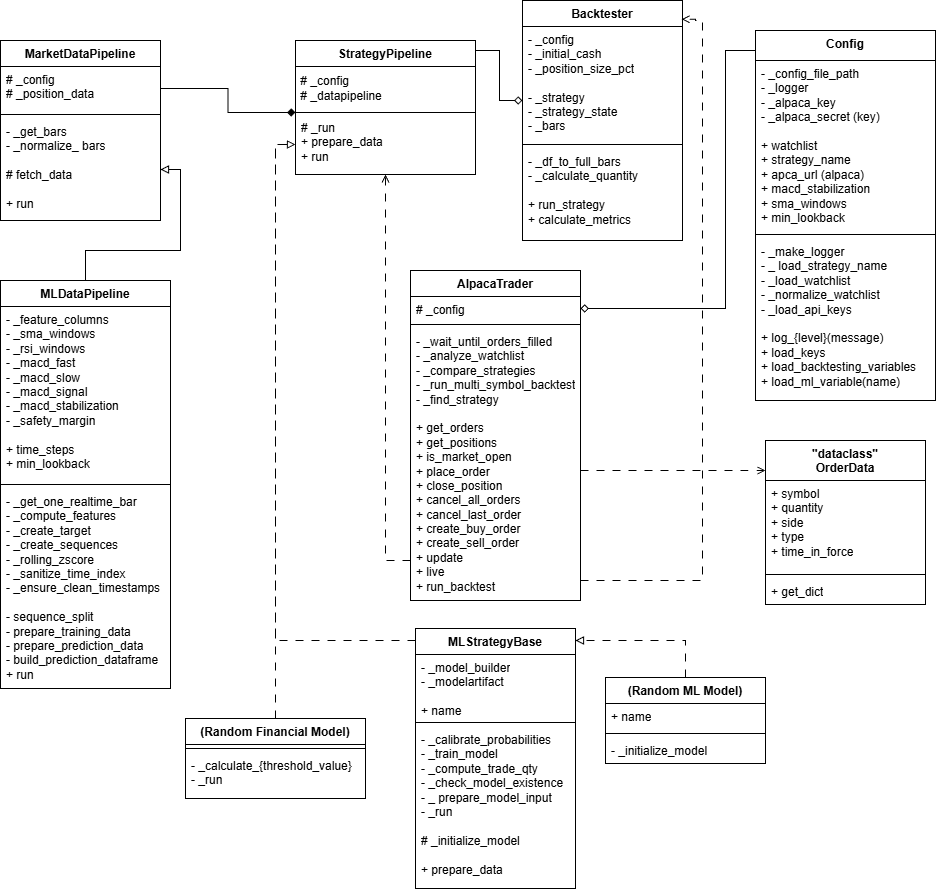

The diagram above was exported from draw.io. Its source (the exported page's mxGraphModel, read from the mxfile embedded in the PNG):
<mxGraphModel dx="1303" dy="659" grid="1" gridSize="10" guides="1" tooltips="1" connect="1" arrows="1" fold="1" page="1" pageScale="1" pageWidth="827" pageHeight="1169" math="0" shadow="0">
  <root>
    <mxCell id="0" />
    <mxCell id="1" parent="0" />
    <mxCell id="2tMiPs3WPfyxty3svVGY-1" parent="1" style="swimlane;fontStyle=1;align=center;verticalAlign=top;childLayout=stackLayout;horizontal=1;startSize=26;horizontalStack=0;resizeParent=1;resizeParentMax=0;resizeLast=0;collapsible=1;marginBottom=0;whiteSpace=wrap;html=1;" value="Market&lt;span style=&quot;background-color: transparent; color: light-dark(rgb(0, 0, 0), rgb(255, 255, 255));&quot;&gt;DataPipeline&lt;/span&gt;" vertex="1">
      <mxGeometry height="180" width="160" x="145" y="120" as="geometry" />
    </mxCell>
    <mxCell id="2tMiPs3WPfyxty3svVGY-2" parent="2tMiPs3WPfyxty3svVGY-1" style="text;strokeColor=none;fillColor=none;align=left;verticalAlign=top;spacingLeft=4;spacingRight=4;overflow=hidden;rotatable=0;points=[[0,0.5],[1,0.5]];portConstraint=eastwest;whiteSpace=wrap;html=1;" value="&lt;div&gt;# _config&lt;/div&gt;&lt;div&gt;# _position_data&lt;/div&gt;" vertex="1">
      <mxGeometry height="44" width="160" y="26" as="geometry" />
    </mxCell>
    <mxCell id="2tMiPs3WPfyxty3svVGY-3" parent="2tMiPs3WPfyxty3svVGY-1" style="line;strokeWidth=1;fillColor=none;align=left;verticalAlign=middle;spacingTop=-1;spacingLeft=3;spacingRight=3;rotatable=0;labelPosition=right;points=[];portConstraint=eastwest;strokeColor=inherit;" value="" vertex="1">
      <mxGeometry height="8" width="160" y="70" as="geometry" />
    </mxCell>
    <mxCell id="2tMiPs3WPfyxty3svVGY-4" parent="2tMiPs3WPfyxty3svVGY-1" style="text;strokeColor=none;fillColor=none;align=left;verticalAlign=top;spacingLeft=4;spacingRight=4;overflow=hidden;rotatable=0;points=[[0,0.5],[1,0.5]];portConstraint=eastwest;whiteSpace=wrap;html=1;" value="&lt;div&gt;- _get_bars&lt;span style=&quot;background-color: transparent; color: light-dark(rgb(0, 0, 0), rgb(255, 255, 255));&quot;&gt;&lt;/span&gt;&lt;/div&gt;&lt;div&gt;- _normalize_ bars&lt;/div&gt;&lt;div&gt;&lt;br&gt;&lt;/div&gt;&lt;div&gt;&lt;span style=&quot;background-color: transparent; color: light-dark(rgb(0, 0, 0), rgb(255, 255, 255));&quot;&gt;# fetch_data&lt;/span&gt;&lt;/div&gt;&lt;div&gt;&lt;span style=&quot;background-color: transparent; color: light-dark(rgb(0, 0, 0), rgb(255, 255, 255));&quot;&gt;&lt;br&gt;&lt;/span&gt;&lt;/div&gt;&lt;div&gt;&lt;span style=&quot;background-color: transparent; color: light-dark(rgb(0, 0, 0), rgb(255, 255, 255));&quot;&gt;+ run&lt;/span&gt;&lt;/div&gt;" vertex="1">
      <mxGeometry height="102" width="160" y="78" as="geometry" />
    </mxCell>
    <mxCell id="oSAqVtpLd2lHS-Pg8Lrp-1" edge="1" parent="1" source="2tMiPs3WPfyxty3svVGY-6" style="edgeStyle=orthogonalEdgeStyle;rounded=0;orthogonalLoop=1;jettySize=auto;html=1;entryX=1;entryY=0.5;entryDx=0;entryDy=0;endArrow=diamond;endFill=0;" target="2tMiPs3WPfyxty3svVGY-25">
      <mxGeometry relative="1" as="geometry">
        <Array as="points">
          <mxPoint x="870" y="130" />
          <mxPoint x="870" y="388" />
        </Array>
      </mxGeometry>
    </mxCell>
    <mxCell id="2tMiPs3WPfyxty3svVGY-6" parent="1" style="swimlane;fontStyle=1;align=center;verticalAlign=top;childLayout=stackLayout;horizontal=1;startSize=30;horizontalStack=0;resizeParent=1;resizeParentMax=0;resizeLast=0;collapsible=1;marginBottom=0;whiteSpace=wrap;html=1;" value="&lt;div&gt;&lt;span style=&quot;background-color: transparent; color: light-dark(rgb(0, 0, 0), rgb(255, 255, 255));&quot;&gt;Config&lt;/span&gt;&lt;/div&gt;" vertex="1">
      <mxGeometry height="370" width="180" x="900" y="110" as="geometry" />
    </mxCell>
    <mxCell id="2tMiPs3WPfyxty3svVGY-7" parent="2tMiPs3WPfyxty3svVGY-6" style="text;strokeColor=none;fillColor=none;align=left;verticalAlign=top;spacingLeft=4;spacingRight=4;overflow=hidden;rotatable=0;points=[[0,0.5],[1,0.5]];portConstraint=eastwest;whiteSpace=wrap;html=1;" value="- _config_file_path&lt;div&gt;- _logger&lt;/div&gt;&lt;div&gt;- _alpaca_key&lt;/div&gt;&lt;div&gt;- _alpaca_secret (key)&lt;/div&gt;&lt;div&gt;&lt;br&gt;&lt;/div&gt;&lt;div&gt;+ watchlist&lt;/div&gt;&lt;div&gt;+ strategy_name&lt;/div&gt;&lt;div&gt;+ apca_url (alpaca)&lt;/div&gt;&lt;div&gt;+ macd_stabilization&lt;/div&gt;&lt;div&gt;+ sma_windows&lt;/div&gt;&lt;div&gt;+ min_lookback&lt;/div&gt;&lt;div&gt;&lt;br&gt;&lt;/div&gt;" vertex="1">
      <mxGeometry height="170" width="180" y="30" as="geometry" />
    </mxCell>
    <mxCell id="2tMiPs3WPfyxty3svVGY-8" parent="2tMiPs3WPfyxty3svVGY-6" style="line;strokeWidth=1;fillColor=none;align=left;verticalAlign=middle;spacingTop=-1;spacingLeft=3;spacingRight=3;rotatable=0;labelPosition=right;points=[];portConstraint=eastwest;strokeColor=inherit;" value="" vertex="1">
      <mxGeometry height="8" width="180" y="200" as="geometry" />
    </mxCell>
    <mxCell id="2tMiPs3WPfyxty3svVGY-9" parent="2tMiPs3WPfyxty3svVGY-6" style="text;strokeColor=none;fillColor=none;align=left;verticalAlign=top;spacingLeft=4;spacingRight=4;overflow=hidden;rotatable=0;points=[[0,0.5],[1,0.5]];portConstraint=eastwest;whiteSpace=wrap;html=1;" value="&lt;div&gt;- _make_logger&lt;/div&gt;&lt;div&gt;- _ load_strategy_name&lt;/div&gt;&lt;div&gt;- _load_watchlist&lt;/div&gt;&lt;div&gt;- _normalize_watchlist&lt;/div&gt;&lt;div&gt;- _load_api_keys&lt;/div&gt;&lt;div&gt;&lt;br&gt;&lt;/div&gt;&lt;div&gt;+ log_{level}(message)&lt;/div&gt;&lt;div&gt;+ load_keys&lt;/div&gt;&lt;div&gt;+ load_backtesting_variables&lt;/div&gt;&lt;div&gt;+ load_ml_variable(name)&lt;/div&gt;" vertex="1">
      <mxGeometry height="162" width="180" y="208" as="geometry" />
    </mxCell>
    <mxCell id="2tMiPs3WPfyxty3svVGY-10" edge="1" parent="1" source="2tMiPs3WPfyxty3svVGY-11" style="edgeStyle=orthogonalEdgeStyle;rounded=0;orthogonalLoop=1;jettySize=auto;html=1;entryX=1;entryY=0.5;entryDx=0;entryDy=0;endArrow=block;endFill=0;" target="2tMiPs3WPfyxty3svVGY-4">
      <mxGeometry relative="1" as="geometry" />
    </mxCell>
    <mxCell id="2tMiPs3WPfyxty3svVGY-11" parent="1" style="swimlane;fontStyle=1;align=center;verticalAlign=top;childLayout=stackLayout;horizontal=1;startSize=26;horizontalStack=0;resizeParent=1;resizeParentMax=0;resizeLast=0;collapsible=1;marginBottom=0;whiteSpace=wrap;html=1;" value="MLDataPipeline" vertex="1">
      <mxGeometry height="408" width="170" x="145" y="360" as="geometry" />
    </mxCell>
    <mxCell id="2tMiPs3WPfyxty3svVGY-12" parent="2tMiPs3WPfyxty3svVGY-11" style="text;strokeColor=none;fillColor=none;align=left;verticalAlign=top;spacingLeft=4;spacingRight=4;overflow=hidden;rotatable=0;points=[[0,0.5],[1,0.5]];portConstraint=eastwest;whiteSpace=wrap;html=1;" value="- _feature_columns&lt;div&gt;- _sma_windows&lt;/div&gt;&lt;div&gt;- _rsi_windows&lt;/div&gt;&lt;div&gt;- _macd_fast&lt;/div&gt;&lt;div&gt;- _macd_slow&lt;/div&gt;&lt;div&gt;- _macd_signal&lt;/div&gt;&lt;div&gt;- _macd_stabilization&lt;/div&gt;&lt;div&gt;- _safety_margin&lt;/div&gt;&lt;div&gt;&lt;br&gt;&lt;/div&gt;&lt;div&gt;+ time_steps&lt;/div&gt;&lt;div&gt;+ min_lookback&lt;/div&gt;&lt;div&gt;&lt;br&gt;&lt;/div&gt;" vertex="1">
      <mxGeometry height="174" width="170" y="26" as="geometry" />
    </mxCell>
    <mxCell id="2tMiPs3WPfyxty3svVGY-13" parent="2tMiPs3WPfyxty3svVGY-11" style="line;strokeWidth=1;fillColor=none;align=left;verticalAlign=middle;spacingTop=-1;spacingLeft=3;spacingRight=3;rotatable=0;labelPosition=right;points=[];portConstraint=eastwest;strokeColor=inherit;" value="" vertex="1">
      <mxGeometry height="8" width="170" y="200" as="geometry" />
    </mxCell>
    <mxCell id="2tMiPs3WPfyxty3svVGY-14" parent="2tMiPs3WPfyxty3svVGY-11" style="text;strokeColor=none;fillColor=none;align=left;verticalAlign=top;spacingLeft=4;spacingRight=4;overflow=hidden;rotatable=0;points=[[0,0.5],[1,0.5]];portConstraint=eastwest;whiteSpace=wrap;html=1;" value="- _get_one_realtime_bar&lt;div&gt;- _compute_features&lt;/div&gt;&lt;div&gt;- _create_target&lt;/div&gt;&lt;div&gt;- _create_sequences&lt;/div&gt;&lt;div&gt;- _rolling_zscore&lt;/div&gt;&lt;div&gt;- _sanitize_time_index&lt;/div&gt;&lt;div&gt;- _ensure_clean_timestamps&lt;/div&gt;&lt;div&gt;&lt;br&gt;&lt;/div&gt;&lt;div&gt;- sequence_split&lt;/div&gt;&lt;div&gt;&lt;div&gt;- prepare_training_data&lt;/div&gt;&lt;div&gt;- prepare_prediction_data&lt;/div&gt;&lt;/div&gt;&lt;div&gt;- build_prediction_dataframe&lt;/div&gt;&lt;div&gt;+ run&lt;/div&gt;&lt;div&gt;&lt;br&gt;&lt;/div&gt;" vertex="1">
      <mxGeometry height="200" width="170" y="208" as="geometry" />
    </mxCell>
    <mxCell id="dz4Dv5q-LqmnT7BvKidj-2" edge="1" parent="1" source="2tMiPs3WPfyxty3svVGY-15" style="edgeStyle=orthogonalEdgeStyle;rounded=0;orthogonalLoop=1;jettySize=auto;html=1;endArrow=diamond;endFill=0;" target="2tMiPs3WPfyxty3svVGY-41">
      <mxGeometry relative="1" as="geometry">
        <Array as="points">
          <mxPoint x="644" y="130" />
          <mxPoint x="644" y="180" />
        </Array>
      </mxGeometry>
    </mxCell>
    <mxCell id="2tMiPs3WPfyxty3svVGY-15" parent="1" style="swimlane;fontStyle=1;align=center;verticalAlign=top;childLayout=stackLayout;horizontal=1;startSize=26;horizontalStack=0;resizeParent=1;resizeParentMax=0;resizeLast=0;collapsible=1;marginBottom=0;whiteSpace=wrap;html=1;" value="StrategyPipeline" vertex="1">
      <mxGeometry height="134" width="180" x="440" y="120" as="geometry">
        <mxRectangle height="30" width="130" x="200" y="40" as="alternateBounds" />
      </mxGeometry>
    </mxCell>
    <mxCell id="2tMiPs3WPfyxty3svVGY-16" parent="2tMiPs3WPfyxty3svVGY-15" style="text;html=1;whiteSpace=wrap;strokeColor=none;fillColor=none;align=left;verticalAlign=middle;rounded=0;" value="&amp;nbsp;# _config&lt;div&gt;&amp;nbsp;# _datapipeline&lt;/div&gt;" vertex="1">
      <mxGeometry height="44" width="180" y="26" as="geometry" />
    </mxCell>
    <mxCell id="2tMiPs3WPfyxty3svVGY-17" parent="2tMiPs3WPfyxty3svVGY-15" style="line;strokeWidth=1;fillColor=none;align=left;verticalAlign=middle;spacingTop=-1;spacingLeft=3;spacingRight=3;rotatable=0;labelPosition=right;points=[];portConstraint=eastwest;strokeColor=inherit;" value="&#10;" vertex="1">
      <mxGeometry height="4" width="180" y="70" as="geometry" />
    </mxCell>
    <mxCell id="2tMiPs3WPfyxty3svVGY-18" parent="2tMiPs3WPfyxty3svVGY-15" style="text;strokeColor=none;fillColor=none;align=left;verticalAlign=top;spacingLeft=4;spacingRight=4;overflow=hidden;rotatable=0;points=[[0,0.5],[1,0.5]];portConstraint=eastwest;whiteSpace=wrap;html=1;" value="&lt;div&gt;# _run&lt;/div&gt;&lt;div&gt;+ prepare_data&lt;/div&gt;+ run" vertex="1">
      <mxGeometry height="60" width="180" y="74" as="geometry" />
    </mxCell>
    <mxCell id="2tMiPs3WPfyxty3svVGY-19" edge="1" parent="1" source="2tMiPs3WPfyxty3svVGY-20" style="edgeStyle=orthogonalEdgeStyle;rounded=0;orthogonalLoop=1;jettySize=auto;html=1;entryX=0;entryY=0.5;entryDx=0;entryDy=0;dashed=1;dashPattern=8 8;endArrow=block;endFill=0;" target="2tMiPs3WPfyxty3svVGY-18">
      <mxGeometry relative="1" as="geometry">
        <Array as="points">
          <mxPoint x="420" y="720" />
          <mxPoint x="420" y="224" />
        </Array>
      </mxGeometry>
    </mxCell>
    <mxCell id="2tMiPs3WPfyxty3svVGY-20" parent="1" style="swimlane;fontStyle=1;align=center;verticalAlign=top;childLayout=stackLayout;horizontal=1;startSize=26;horizontalStack=0;resizeParent=1;resizeParentMax=0;resizeLast=0;collapsible=1;marginBottom=0;whiteSpace=wrap;html=1;" value="MLStrategyBase" vertex="1">
      <mxGeometry height="260" width="160" x="560" y="708" as="geometry" />
    </mxCell>
    <mxCell id="2tMiPs3WPfyxty3svVGY-21" parent="2tMiPs3WPfyxty3svVGY-20" style="text;strokeColor=none;fillColor=none;align=left;verticalAlign=top;spacingLeft=4;spacingRight=4;overflow=hidden;rotatable=0;points=[[0,0.5],[1,0.5]];portConstraint=eastwest;whiteSpace=wrap;html=1;" value="&lt;div&gt;&lt;span style=&quot;background-color: transparent; color: light-dark(rgb(0, 0, 0), rgb(255, 255, 255));&quot;&gt;- _model_builder&lt;/span&gt;&lt;/div&gt;&lt;div&gt;- _modelartifact&lt;/div&gt;&lt;div&gt;&lt;br&gt;&lt;/div&gt;&lt;div&gt;+ name&lt;/div&gt;" vertex="1">
      <mxGeometry height="64" width="160" y="26" as="geometry" />
    </mxCell>
    <mxCell id="2tMiPs3WPfyxty3svVGY-22" parent="2tMiPs3WPfyxty3svVGY-20" style="line;strokeWidth=1;fillColor=none;align=left;verticalAlign=middle;spacingTop=-1;spacingLeft=3;spacingRight=3;rotatable=0;labelPosition=right;points=[];portConstraint=eastwest;strokeColor=inherit;" value="" vertex="1">
      <mxGeometry height="8" width="160" y="90" as="geometry" />
    </mxCell>
    <mxCell id="2tMiPs3WPfyxty3svVGY-23" parent="2tMiPs3WPfyxty3svVGY-20" style="text;strokeColor=none;fillColor=none;align=left;verticalAlign=top;spacingLeft=4;spacingRight=4;overflow=hidden;rotatable=0;points=[[0,0.5],[1,0.5]];portConstraint=eastwest;whiteSpace=wrap;html=1;" value="- _calibrate_probabilities&lt;div&gt;- _train_model&lt;/div&gt;&lt;div&gt;- _compute_trade_qty&lt;/div&gt;&lt;div&gt;- _check_model_existence&lt;/div&gt;&lt;div&gt;- _ prepare_model_input&lt;/div&gt;&lt;div&gt;- _run&lt;/div&gt;&lt;div&gt;&lt;br&gt;&lt;/div&gt;&lt;div&gt;# _initialize_model&lt;/div&gt;&lt;div&gt;&lt;br&gt;&lt;/div&gt;&lt;div&gt;+ prepare_data&lt;/div&gt;" vertex="1">
      <mxGeometry height="162" width="160" y="98" as="geometry" />
    </mxCell>
    <mxCell id="2tMiPs3WPfyxty3svVGY-24" parent="1" style="swimlane;fontStyle=1;align=center;verticalAlign=top;childLayout=stackLayout;horizontal=1;startSize=26;horizontalStack=0;resizeParent=1;resizeParentMax=0;resizeLast=0;collapsible=1;marginBottom=0;whiteSpace=wrap;html=1;" value="AlpacaTrader" vertex="1">
      <mxGeometry height="330" width="170" x="555" y="350" as="geometry" />
    </mxCell>
    <mxCell id="2tMiPs3WPfyxty3svVGY-25" parent="2tMiPs3WPfyxty3svVGY-24" style="text;strokeColor=none;fillColor=none;align=left;verticalAlign=top;spacingLeft=4;spacingRight=4;overflow=hidden;rotatable=0;points=[[0,0.5],[1,0.5]];portConstraint=eastwest;whiteSpace=wrap;html=1;" value="# _config" vertex="1">
      <mxGeometry height="24" width="170" y="26" as="geometry" />
    </mxCell>
    <mxCell id="2tMiPs3WPfyxty3svVGY-26" parent="2tMiPs3WPfyxty3svVGY-24" style="line;strokeWidth=1;fillColor=none;align=left;verticalAlign=middle;spacingTop=-1;spacingLeft=3;spacingRight=3;rotatable=0;labelPosition=right;points=[];portConstraint=eastwest;strokeColor=inherit;" value="" vertex="1">
      <mxGeometry height="8" width="170" y="50" as="geometry" />
    </mxCell>
    <mxCell id="2tMiPs3WPfyxty3svVGY-27" parent="2tMiPs3WPfyxty3svVGY-24" style="text;strokeColor=none;fillColor=none;align=left;verticalAlign=top;spacingLeft=4;spacingRight=4;overflow=hidden;rotatable=0;points=[[0,0.5],[1,0.5]];portConstraint=eastwest;whiteSpace=wrap;html=1;" value="- _wait_until_orders_filled&lt;div&gt;- _analyze_watchlist&lt;/div&gt;&lt;div&gt;- _compare_strategies&lt;/div&gt;&lt;div&gt;- _run_multi_symbol_backtest&lt;/div&gt;&lt;div&gt;- _find_strategy&lt;/div&gt;&lt;div&gt;&lt;br&gt;&lt;/div&gt;&lt;div&gt;+ get_orders&lt;/div&gt;&lt;div&gt;+ get_positions&lt;/div&gt;&lt;div&gt;+ is_market_open&lt;/div&gt;&lt;div&gt;+ place_order&lt;/div&gt;&lt;div&gt;+ close_position&lt;/div&gt;&lt;div&gt;+ cancel_all_orders&lt;/div&gt;&lt;div&gt;+ cancel_last_order&lt;/div&gt;&lt;div&gt;+ create_buy_order&lt;/div&gt;&lt;div&gt;+ create_sell_order&lt;/div&gt;&lt;div&gt;+ update&lt;/div&gt;&lt;div&gt;+ live&lt;/div&gt;&lt;div&gt;+ run_backtest&lt;/div&gt;" vertex="1">
      <mxGeometry height="272" width="170" y="58" as="geometry" />
    </mxCell>
    <mxCell id="2tMiPs3WPfyxty3svVGY-28" edge="1" parent="1" source="2tMiPs3WPfyxty3svVGY-2" style="edgeStyle=orthogonalEdgeStyle;rounded=0;orthogonalLoop=1;jettySize=auto;html=1;endArrow=diamond;endFill=1;" target="2tMiPs3WPfyxty3svVGY-17">
      <mxGeometry relative="1" as="geometry" />
    </mxCell>
    <mxCell id="2tMiPs3WPfyxty3svVGY-29" edge="1" parent="1" source="2tMiPs3WPfyxty3svVGY-30" style="edgeStyle=orthogonalEdgeStyle;rounded=0;orthogonalLoop=1;jettySize=auto;html=1;endArrow=block;endFill=0;dashed=1;dashPattern=8 8;">
      <mxGeometry relative="1" as="geometry">
        <Array as="points">
          <mxPoint x="830" y="720" />
          <mxPoint x="720" y="720" />
        </Array>
        <mxPoint x="720" y="720" as="targetPoint" />
      </mxGeometry>
    </mxCell>
    <mxCell id="2tMiPs3WPfyxty3svVGY-30" parent="1" style="swimlane;fontStyle=1;align=center;verticalAlign=top;childLayout=stackLayout;horizontal=1;startSize=26;horizontalStack=0;resizeParent=1;resizeParentMax=0;resizeLast=0;collapsible=1;marginBottom=0;whiteSpace=wrap;html=1;" value="(Random ML Model)" vertex="1">
      <mxGeometry height="86" width="160" x="750" y="757" as="geometry" />
    </mxCell>
    <mxCell id="2tMiPs3WPfyxty3svVGY-31" parent="2tMiPs3WPfyxty3svVGY-30" style="text;strokeColor=none;fillColor=none;align=left;verticalAlign=top;spacingLeft=4;spacingRight=4;overflow=hidden;rotatable=0;points=[[0,0.5],[1,0.5]];portConstraint=eastwest;whiteSpace=wrap;html=1;" value="+ name" vertex="1">
      <mxGeometry height="26" width="160" y="26" as="geometry" />
    </mxCell>
    <mxCell id="2tMiPs3WPfyxty3svVGY-32" parent="2tMiPs3WPfyxty3svVGY-30" style="line;strokeWidth=1;fillColor=none;align=left;verticalAlign=middle;spacingTop=-1;spacingLeft=3;spacingRight=3;rotatable=0;labelPosition=right;points=[];portConstraint=eastwest;strokeColor=inherit;" value="" vertex="1">
      <mxGeometry height="8" width="160" y="52" as="geometry" />
    </mxCell>
    <mxCell id="2tMiPs3WPfyxty3svVGY-33" parent="2tMiPs3WPfyxty3svVGY-30" style="text;strokeColor=none;fillColor=none;align=left;verticalAlign=top;spacingLeft=4;spacingRight=4;overflow=hidden;rotatable=0;points=[[0,0.5],[1,0.5]];portConstraint=eastwest;whiteSpace=wrap;html=1;" value="- _initialize_model" vertex="1">
      <mxGeometry height="26" width="160" y="60" as="geometry" />
    </mxCell>
    <mxCell id="2tMiPs3WPfyxty3svVGY-34" edge="1" parent="1" source="2tMiPs3WPfyxty3svVGY-35" style="edgeStyle=orthogonalEdgeStyle;rounded=0;orthogonalLoop=1;jettySize=auto;html=1;entryX=0;entryY=0.5;entryDx=0;entryDy=0;endArrow=block;endFill=0;dashed=1;dashPattern=8 8;" target="2tMiPs3WPfyxty3svVGY-18">
      <mxGeometry relative="1" as="geometry" />
    </mxCell>
    <mxCell id="2tMiPs3WPfyxty3svVGY-35" parent="1" style="swimlane;fontStyle=1;align=center;verticalAlign=top;childLayout=stackLayout;horizontal=1;startSize=26;horizontalStack=0;resizeParent=1;resizeParentMax=0;resizeLast=0;collapsible=1;marginBottom=0;whiteSpace=wrap;html=1;" value="(Random Financial Model)" vertex="1">
      <mxGeometry height="80" width="180" x="330" y="798" as="geometry" />
    </mxCell>
    <mxCell id="2tMiPs3WPfyxty3svVGY-37" parent="2tMiPs3WPfyxty3svVGY-35" style="line;strokeWidth=1;fillColor=none;align=left;verticalAlign=middle;spacingTop=-1;spacingLeft=3;spacingRight=3;rotatable=0;labelPosition=right;points=[];portConstraint=eastwest;strokeColor=inherit;" value="" vertex="1">
      <mxGeometry height="8" width="180" y="26" as="geometry" />
    </mxCell>
    <mxCell id="2tMiPs3WPfyxty3svVGY-38" parent="2tMiPs3WPfyxty3svVGY-35" style="text;strokeColor=none;fillColor=none;align=left;verticalAlign=top;spacingLeft=4;spacingRight=4;overflow=hidden;rotatable=0;points=[[0,0.5],[1,0.5]];portConstraint=eastwest;whiteSpace=wrap;html=1;" value="&lt;div&gt;&lt;span style=&quot;background-color: transparent; color: light-dark(rgb(0, 0, 0), rgb(255, 255, 255));&quot;&gt;- _calculate_{threshold_value}&lt;/span&gt;&lt;/div&gt;&lt;div&gt;- _run&lt;/div&gt;" vertex="1">
      <mxGeometry height="46" width="180" y="34" as="geometry" />
    </mxCell>
    <mxCell id="2tMiPs3WPfyxty3svVGY-39" edge="1" parent="1" source="2tMiPs3WPfyxty3svVGY-27" style="edgeStyle=orthogonalEdgeStyle;rounded=0;orthogonalLoop=1;jettySize=auto;html=1;endArrow=open;endFill=0;dashed=1;dashPattern=8 8;" target="2tMiPs3WPfyxty3svVGY-18">
      <mxGeometry relative="1" as="geometry">
        <Array as="points">
          <mxPoint x="530" y="640" />
        </Array>
      </mxGeometry>
    </mxCell>
    <mxCell id="2tMiPs3WPfyxty3svVGY-40" parent="1" style="swimlane;fontStyle=1;align=center;verticalAlign=top;childLayout=stackLayout;horizontal=1;startSize=26;horizontalStack=0;resizeParent=1;resizeParentMax=0;resizeLast=0;collapsible=1;marginBottom=0;whiteSpace=wrap;html=1;" value="Backtester" vertex="1">
      <mxGeometry height="240" width="160" x="667" y="80" as="geometry" />
    </mxCell>
    <mxCell id="2tMiPs3WPfyxty3svVGY-41" parent="2tMiPs3WPfyxty3svVGY-40" style="text;strokeColor=none;fillColor=none;align=left;verticalAlign=top;spacingLeft=4;spacingRight=4;overflow=hidden;rotatable=0;points=[[0,0.5],[1,0.5]];portConstraint=eastwest;whiteSpace=wrap;html=1;" value="&lt;div&gt;- _config&lt;/div&gt;&lt;div&gt;&lt;div&gt;- _initial_cash&lt;/div&gt;&lt;div&gt;- _position_size_pct&lt;/div&gt;&lt;/div&gt;&lt;div&gt;&lt;br&gt;&lt;/div&gt;&lt;div&gt;- _strategy&lt;/div&gt;&lt;div&gt;- _strategy_state&lt;/div&gt;&lt;div&gt;- _bars&lt;/div&gt;" vertex="1">
      <mxGeometry height="114" width="160" y="26" as="geometry" />
    </mxCell>
    <mxCell id="2tMiPs3WPfyxty3svVGY-42" parent="2tMiPs3WPfyxty3svVGY-40" style="line;strokeWidth=1;fillColor=none;align=left;verticalAlign=middle;spacingTop=-1;spacingLeft=3;spacingRight=3;rotatable=0;labelPosition=right;points=[];portConstraint=eastwest;strokeColor=inherit;" value="" vertex="1">
      <mxGeometry height="8" width="160" y="140" as="geometry" />
    </mxCell>
    <mxCell id="2tMiPs3WPfyxty3svVGY-43" parent="2tMiPs3WPfyxty3svVGY-40" style="text;strokeColor=none;fillColor=none;align=left;verticalAlign=top;spacingLeft=4;spacingRight=4;overflow=hidden;rotatable=0;points=[[0,0.5],[1,0.5]];portConstraint=eastwest;whiteSpace=wrap;html=1;" value="- _df_to_full_bars&lt;div&gt;- _calculate_quantity&lt;/div&gt;&lt;div&gt;&lt;br&gt;&lt;/div&gt;&lt;div&gt;+ run_strategy&lt;/div&gt;&lt;div&gt;+ calculate_metrics&lt;/div&gt;" vertex="1">
      <mxGeometry height="92" width="160" y="148" as="geometry" />
    </mxCell>
    <mxCell id="2tMiPs3WPfyxty3svVGY-44" parent="1" style="swimlane;fontStyle=1;align=center;verticalAlign=top;childLayout=stackLayout;horizontal=1;startSize=40;horizontalStack=0;resizeParent=1;resizeParentMax=0;resizeLast=0;collapsible=1;marginBottom=0;whiteSpace=wrap;html=1;" value="&lt;div&gt;&quot;dataclass&quot;&lt;/div&gt;OrderData" vertex="1">
      <mxGeometry height="164" width="160" x="910" y="520" as="geometry" />
    </mxCell>
    <mxCell id="2tMiPs3WPfyxty3svVGY-45" parent="2tMiPs3WPfyxty3svVGY-44" style="text;strokeColor=none;fillColor=none;align=left;verticalAlign=top;spacingLeft=4;spacingRight=4;overflow=hidden;rotatable=0;points=[[0,0.5],[1,0.5]];portConstraint=eastwest;whiteSpace=wrap;html=1;" value="+ symbol&lt;div&gt;+ quantity&amp;nbsp;&lt;/div&gt;&lt;div&gt;+ side&lt;/div&gt;&lt;div&gt;+ type&amp;nbsp;&lt;/div&gt;&lt;div&gt;+ time_in_force&lt;/div&gt;" vertex="1">
      <mxGeometry height="90" width="160" y="40" as="geometry" />
    </mxCell>
    <mxCell id="2tMiPs3WPfyxty3svVGY-46" parent="2tMiPs3WPfyxty3svVGY-44" style="line;strokeWidth=1;fillColor=none;align=left;verticalAlign=middle;spacingTop=-1;spacingLeft=3;spacingRight=3;rotatable=0;labelPosition=right;points=[];portConstraint=eastwest;strokeColor=inherit;" value="" vertex="1">
      <mxGeometry height="8" width="160" y="130" as="geometry" />
    </mxCell>
    <mxCell id="2tMiPs3WPfyxty3svVGY-47" parent="2tMiPs3WPfyxty3svVGY-44" style="text;strokeColor=none;fillColor=none;align=left;verticalAlign=top;spacingLeft=4;spacingRight=4;overflow=hidden;rotatable=0;points=[[0,0.5],[1,0.5]];portConstraint=eastwest;whiteSpace=wrap;html=1;" value="+ get_dict" vertex="1">
      <mxGeometry height="26" width="160" y="138" as="geometry" />
    </mxCell>
    <mxCell id="2tMiPs3WPfyxty3svVGY-49" edge="1" parent="1" source="2tMiPs3WPfyxty3svVGY-27" style="edgeStyle=orthogonalEdgeStyle;rounded=0;orthogonalLoop=1;jettySize=auto;html=1;endArrow=open;endFill=0;dashed=1;dashPattern=8 8;">
      <mxGeometry relative="1" as="geometry">
        <Array as="points">
          <mxPoint x="910" y="550" />
        </Array>
        <mxPoint x="910" y="550" as="targetPoint" />
      </mxGeometry>
    </mxCell>
    <mxCell id="2tMiPs3WPfyxty3svVGY-50" edge="1" parent="1" source="2tMiPs3WPfyxty3svVGY-27" style="edgeStyle=orthogonalEdgeStyle;rounded=0;orthogonalLoop=1;jettySize=auto;html=1;entryX=0.994;entryY=0.078;entryDx=0;entryDy=0;dashed=1;endArrow=open;endFill=0;dashPattern=8 8;entryPerimeter=0;" target="2tMiPs3WPfyxty3svVGY-40">
      <mxGeometry relative="1" as="geometry">
        <Array as="points">
          <mxPoint x="847" y="660" />
          <mxPoint x="847" y="100" />
          <mxPoint x="840" y="100" />
          <mxPoint x="840" y="99" />
        </Array>
      </mxGeometry>
    </mxCell>
  </root>
</mxGraphModel>